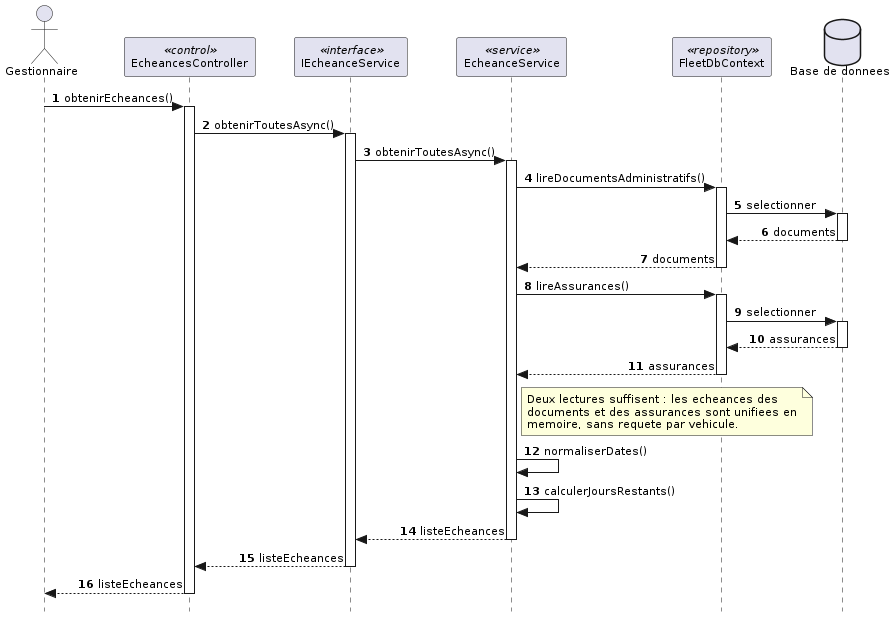

The diagram above was rendered by PlantUML. Its source (embedded in the PNG):
@startuml
skinparam style strictuml
skinparam shadowing false
skinparam defaultFontName Verdana
skinparam defaultFontSize 11
skinparam backgroundColor #FFFFFF
skinparam sequenceMessageAlign first
autonumber

actor "Gestionnaire" as G
participant "EcheancesController" as CTRL <<control>>
participant "IEcheanceService" as IES <<interface>>
participant "EcheanceService" as ES <<service>>
participant "FleetDbContext" as REPO <<repository>>
database "Base de donnees" as BD

G -> CTRL : obtenirEcheances()
activate CTRL
CTRL -> IES : obtenirToutesAsync()
activate IES
IES -> ES : obtenirToutesAsync()
activate ES

ES -> REPO : lireDocumentsAdministratifs()
activate REPO
REPO -> BD : selectionner
activate BD
BD --> REPO : documents
deactivate BD
REPO --> ES : documents
deactivate REPO

ES -> REPO : lireAssurances()
activate REPO
REPO -> BD : selectionner
activate BD
BD --> REPO : assurances
deactivate BD
REPO --> ES : assurances
deactivate REPO

note right of ES
  Deux lectures suffisent : les echeances des
  documents et des assurances sont unifiees en
  memoire, sans requete par vehicule.
end note

ES -> ES : normaliserDates()
ES -> ES : calculerJoursRestants()

ES --> IES : listeEcheances
deactivate ES
IES --> CTRL : listeEcheances
deactivate IES
CTRL --> G : listeEcheances
deactivate CTRL
@enduml